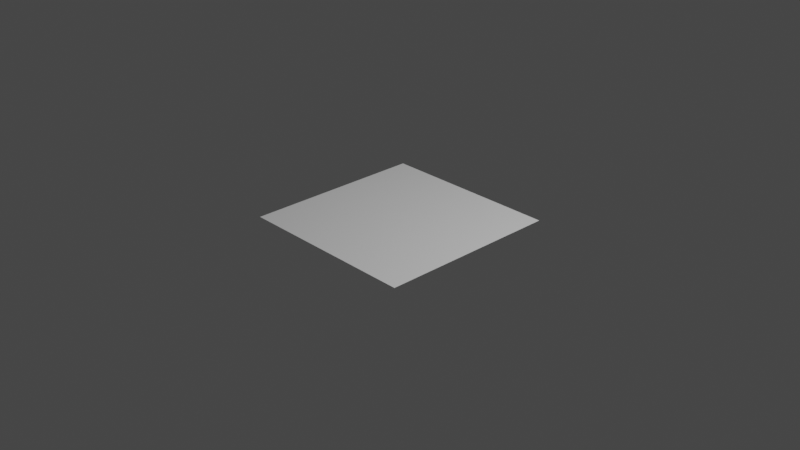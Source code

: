 # Source: stickman.blend  (saved by Blender 3.1.7; exported with 4.5.12 LTS)
import bpy
from mathutils import Matrix  # noqa: F401  (used for matrix-valued properties, if any)

bpy.ops.wm.read_factory_settings(use_empty=True)
scene = bpy.context.scene
scene.name = 'Scene'

# ---- collections
col_collection = bpy.data.collections.new('Collection'); scene.collection.children.link(col_collection)
col_parts = bpy.data.collections.new('parts'); scene.collection.children.link(col_parts)

# ---- world
world_world = bpy.data.worlds.new('World'); scene.world = world_world
world_world.use_nodes = True; world_world.node_tree.nodes.clear()
_N = world_world.node_tree.nodes; _L = world_world.node_tree.links
n0 = _N.new('ShaderNodeOutputWorld'); n0.name = 'World Output'; n0.location = (300, 300)
n1 = _N.new('ShaderNodeBackground'); n1.name = 'Background'; n1.location = (10, 300)
n1.inputs[0].default_value = (0.05088, 0.05088, 0.05088, 1.0)
_L.new(n1.outputs[0], n0.inputs[0])
n0.is_active_output = True
world_world.color = (0.05088, 0.05088, 0.05088)
world_world.use_sun_shadow = False
world_world.sun_shadow_jitter_overblur = 0.0

# ---- cameras
cam_camera = bpy.data.cameras.new('Camera')
cam_camera.clip_end = 100.0
cam_camera.ortho_scale = 7.314

# ---- lights
light_light = bpy.data.lights.new('Light', 'POINT')
light_light.transmission_factor = 0.0
light_light.energy = 1000.0
light_light.shadow_soft_size = 0.1
light_light.shadow_maximum_resolution = 0.006
light_light.use_absolute_resolution = True

# ---- meshes
me_plane = bpy.data.meshes.new('Plane')
me_plane.from_pydata([(-1.0, -1.0, 0.0), (1.0, -1.0, 0.0), (-1.0, 1.0, 0.0), (1.0, 1.0, 0.0)], [], [(0, 1, 3, 2)])
_uv = me_plane.uv_layers.new(name='UVMap')
_uv.uv.foreach_set('vector', [0.0, 0.0, 1.0, 0.0, 1.0, 1.0, 0.0, 1.0])
me_plane.use_remesh_fix_poles = True
me_plane.use_remesh_preserve_attributes = False
me_plane.update()
me_plane_001 = bpy.data.meshes.new('Plane.001')
me_plane_001.from_pydata([(-2.707e-17, 0.01304, -0.1219), (0.05996, -0.2316, -1.08), (-1.26e-16, -0.01304, -0.5675), (0.05996, -0.01304, -0.8743), (0.05996, -0.2442, -1.135), (-0.05996, 0.02479, -0.8869), (-0.05996, -0.05508, -1.19), (-0.05996, 0.01638, -1.19), (-0.1146, 0.02565, -0.3909), (-0.09196, 0.09711, -0.6305), (0.1146, -0.07103, -0.3825), (0.09196, -0.1425, -0.6137), (1.649e-18, 0.03272, 0.007427)], [(2, 0), (3, 2), (1, 3), (4, 1), (2, 5), (5, 6), (6, 7), (0, 8), (8, 9), (0, 10), (10, 11), (0, 12)], [])
_uv = me_plane_001.uv_layers.new(name='UVMap')
_uv.uv.foreach_set('vector', [])
me_plane_001.use_remesh_fix_poles = True
me_plane_001.use_remesh_preserve_attributes = False
me_plane_001.update()

# ---- objects
ob_light = bpy.data.objects.new('Light', light_light)
ob_camera = bpy.data.objects.new('Camera', cam_camera)
ob_empty = bpy.data.objects.new('Empty', None)
ob_plane = bpy.data.objects.new('Plane', me_plane)
ob_plane_001 = bpy.data.objects.new('Plane.001', me_plane_001)
ob_elbow_l = bpy.data.objects.new('elbow_L', None)
ob_elbow_r = bpy.data.objects.new('elbow_R', None)
ob_hand_l = bpy.data.objects.new('hand_L', None)
ob_hand_r = bpy.data.objects.new('hand_R', None)
ob_head = bpy.data.objects.new('head', None)
ob_knee_l = bpy.data.objects.new('knee_L', None)
ob_knee_r = bpy.data.objects.new('knee_R', None)
ob_neck = bpy.data.objects.new('neck', None)
ob_pelvis = bpy.data.objects.new('pelvis', None)
ob_sole_l = bpy.data.objects.new('sole_L', None)
ob_sole_r = bpy.data.objects.new('sole_R', None)
ob_toe_l = bpy.data.objects.new('toe_L', None)
ob_toe_r = bpy.data.objects.new('toe_R', None)

# ---- transforms, parenting, visibility, modifiers, constraints
ob_light.location = (4.076, 1.005, 5.904)
ob_light.rotation_euler = (0.6503, 0.05522, 1.866)
ob_light.lock_rotations_4d = False
ob_light.empty_display_type = 'ARROWS'
ob_light.color = (0.0, 0.0, 0.0, 0.0)
ob_light.lineart.crease_threshold = 0.0
ob_camera.location = (7.359, -6.926, 4.958)
ob_camera.rotation_euler = (1.109, 0.0, 0.8149)
ob_camera.lock_rotations_4d = False
ob_camera.empty_display_type = 'ARROWS'
ob_camera.color = (0.0, 0.0, 0.0, 0.0)
ob_camera.display_type = 'WIRE'
ob_camera.lineart.crease_threshold = 0.0
ob_empty.location = (-4.278, -2.052, 0.5)
ob_empty.rotation_euler = (1.571, 0.0, 1.571)
ob_empty.empty_display_type = 'IMAGE'
ob_empty.empty_display_size = 5.0
ob_plane.location = (0.0, 0.0, 0.0)
ob_plane_001.location = (0.0, 0.0, 1.328)
_m = ob_plane_001.modifiers.new('Hook-Empty.001', 'HOOK')
_m.center = (-0.05996, -0.01935, -1.19)
_m.matrix_inverse = ((1.0, 0.0, 0.0, 0.05996), (0.0, 1.0, 0.0, 0.01935), (0.0, 0.0, 1.0, 1.19), (0.0, 0.0, 0.0, 1.0))
_m.object = ob_toe_l
_m = ob_plane_001.modifiers.new('Hook-Empty.002', 'HOOK')
_m.center = (0.05996, -0.2442, -1.135)
_m.matrix_inverse = ((1.0, 0.0, 0.0, -0.05996), (0.0, 1.0, 0.0, 0.2442), (0.0, 0.0, 1.0, 1.135), (0.0, 0.0, 0.0, 1.0))
_m.object = ob_toe_r
_m = ob_plane_001.modifiers.new('Hook-Empty.003', 'HOOK')
_m.center = (0.05996, -0.2316, -1.08)
_m.matrix_inverse = ((1.0, 0.0, 0.0, -0.05996), (0.0, 1.0, 0.0, 0.2316), (0.0, 0.0, 1.0, 1.08), (0.0, 0.0, 0.0, 1.0))
_m.object = ob_sole_r
_m = ob_plane_001.modifiers.new('Hook-Empty.004', 'HOOK')
_m.center = (-0.05996, -0.05508, -1.19)
_m.matrix_inverse = ((1.0, 0.0, 0.0, 0.05996), (0.0, 1.0, 0.0, 0.05508), (0.0, 0.0, 1.0, 1.19), (0.0, 0.0, 0.0, 1.0))
_m.object = ob_sole_l
_m = ob_plane_001.modifiers.new('Hook-Empty.005', 'HOOK')
_m.center = (0.05996, -0.01304, -0.8743)
_m.matrix_inverse = ((1.0, 0.0, 0.0, -0.05996), (0.0, 1.0, 0.0, 0.01304), (0.0, 0.0, 1.0, 0.8743), (0.0, 0.0, 0.0, 1.0))
_m.object = ob_knee_r
_m = ob_plane_001.modifiers.new('Hook-Empty.006', 'HOOK')
_m.center = (-0.05996, 0.02479, -0.8869)
_m.matrix_inverse = ((1.0, 0.0, 0.0, 0.05996), (0.0, 1.0, 0.0, -0.02479), (0.0, 0.0, 1.0, 0.8869), (0.0, 0.0, 0.0, 1.0))
_m.object = ob_knee_l
_m = ob_plane_001.modifiers.new('Hook-Empty.007', 'HOOK')
_m.center = (-1.26e-16, -0.01304, -0.5675)
_m.matrix_inverse = ((1.0, 0.0, 0.0, 1.26e-16), (0.0, 1.0, 0.0, 0.01304), (0.0, 0.0, 1.0, 0.5675), (0.0, 0.0, 0.0, 1.0))
_m.object = ob_pelvis
_m = ob_plane_001.modifiers.new('Hook-Empty.008', 'HOOK')
_m.center = (-2.707e-17, 0.01304, -0.1219)
_m.matrix_inverse = ((1.0, 0.0, 0.0, 2.707e-17), (0.0, 1.0, 0.0, -0.01304), (0.0, 0.0, 1.0, 0.1219), (0.0, 0.0, 0.0, 1.0))
_m.object = ob_neck
_m = ob_plane_001.modifiers.new('Hook-Empty.009', 'HOOK')
_m.center = (-0.1146, 0.02565, -0.3909)
_m.matrix_inverse = ((1.0, 0.0, 0.0, 0.1146), (0.0, 1.0, 0.0, -0.02565), (0.0, 0.0, 1.0, 0.3909), (0.0, 0.0, 0.0, 1.0))
_m.object = ob_elbow_l
_m = ob_plane_001.modifiers.new('Hook-Empty.010', 'HOOK')
_m.center = (-0.09196, 0.09711, -0.6305)
_m.matrix_inverse = ((1.0, 0.0, 0.0, 0.09196), (0.0, 1.0, 0.0, -0.09711), (0.0, 0.0, 1.0, 0.6305), (0.0, 0.0, 0.0, 1.0))
_m.object = ob_hand_l
_m = ob_plane_001.modifiers.new('Hook-Empty.011', 'HOOK')
_m.center = (0.1146, -0.07103, -0.3825)
_m.matrix_inverse = ((1.0, 0.0, 0.0, -0.1146), (0.0, 1.0, 0.0, 0.07103), (0.0, 0.0, 1.0, 0.3825), (0.0, 0.0, 0.0, 1.0))
_m.object = ob_elbow_r
_m = ob_plane_001.modifiers.new('Hook-Empty.012', 'HOOK')
_m.center = (0.09196, -0.1425, -0.6137)
_m.matrix_inverse = ((1.0, 0.0, 0.0, -0.09196), (0.0, 1.0, 0.0, 0.1425), (0.0, 0.0, 1.0, 0.6137), (0.0, 0.0, 0.0, 1.0))
_m.object = ob_hand_r
_m = ob_plane_001.modifiers.new('Hook-Empty.013', 'HOOK')
_m.center = (1.649e-18, 0.03272, 0.007427)
_m.matrix_inverse = ((1.0, 0.0, 0.0, -1.649e-18), (0.0, 1.0, 0.0, -0.03272), (0.0, 0.0, 1.0, -0.007427), (0.0, 0.0, 0.0, 1.0))
_m.object = ob_head
ob_elbow_l.location = (-0.1146, -0.0007982, 0.9352)
ob_elbow_l.scale = (0.04, 0.04, 0.04)
ob_elbow_r.location = (0.1146, -0.06829, 0.9601)
ob_elbow_r.scale = (0.04, 0.04, 0.04)
ob_hand_l.location = (-0.09196, 0.02437, 0.7183)
ob_hand_l.scale = (0.04, 0.04, 0.04)
ob_hand_r.location = (0.09196, -0.03549, 0.7276)
ob_hand_r.scale = (0.04, 0.04, 0.04)
ob_head.location = (1.649e-18, 0.00867, 1.361)
ob_head.scale = (0.14, 0.14, 0.14)
ob_knee_l.location = (-0.05996, -0.03487, 0.4729)
ob_knee_l.scale = (0.04, 0.04, 0.04)
ob_knee_r.location = (0.05996, 0.02708, 0.4741)
ob_knee_r.scale = (0.04, 0.04, 0.04)
ob_neck.location = (-2.707e-17, -0.02223, 1.22)
ob_neck.scale = (0.04, 0.04, 0.04)
ob_pelvis.location = (-1.26e-16, -0.03644, 0.7608)
ob_pelvis.scale = (0.04, 0.04, 0.04)
ob_sole_l.location = (-0.05996, -0.1535, 0.1726)
ob_sole_l.scale = (0.04, 0.04, 0.04)
ob_sole_r.location = (0.05996, -0.1471, 0.2576)
ob_sole_r.scale = (0.04, 0.04, 0.04)
ob_toe_l.location = (-0.05996, -0.1022, 0.1346)
ob_toe_l.scale = (0.04, 0.04, 0.04)
ob_toe_r.location = (0.05996, -0.1186, 0.2118)
ob_toe_r.scale = (0.04, 0.04, 0.04)

# ---- collection membership
col_collection.objects.link(ob_light)
col_collection.objects.link(ob_camera)
col_collection.objects.link(ob_empty)
col_collection.objects.link(ob_plane)
col_collection.objects.link(ob_plane_001)
col_parts.objects.link(ob_elbow_l)
col_parts.objects.link(ob_elbow_r)
col_parts.objects.link(ob_hand_l)
col_parts.objects.link(ob_hand_r)
col_parts.objects.link(ob_head)
col_parts.objects.link(ob_knee_l)
col_parts.objects.link(ob_knee_r)
col_parts.objects.link(ob_neck)
col_parts.objects.link(ob_pelvis)
col_parts.objects.link(ob_sole_l)
col_parts.objects.link(ob_sole_r)
col_parts.objects.link(ob_toe_l)
col_parts.objects.link(ob_toe_r)

# ---- scene / render settings (as saved in the file)
scene.camera = ob_camera
scene.frame_start = 0; scene.frame_end = 40; scene.frame_set(27)
scene.render.engine = 'BLENDER_EEVEE_NEXT'
scene.cycles.sampling_pattern = 'TABULATED_SOBOL'
scene.cycles.use_light_tree = False
scene.view_settings.view_transform = 'Filmic'
bpy.context.view_layer.update()
